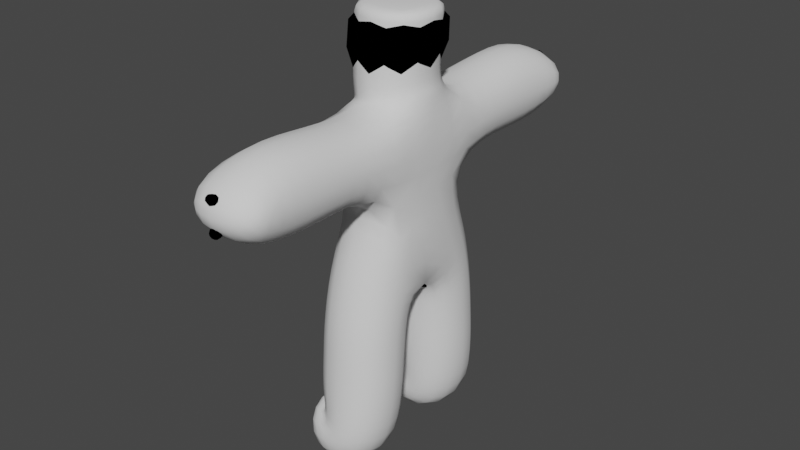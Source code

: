 # Source: character_skin.blend  (saved by Blender 2.90.8; exported with 4.5.12 LTS)
import bpy
from mathutils import Matrix  # noqa: F401  (used for matrix-valued properties, if any)

bpy.ops.wm.read_factory_settings(use_empty=True)
scene = bpy.context.scene
scene.name = 'Scene'

# ---- collections
col_collection = bpy.data.collections.new('Collection'); scene.collection.children.link(col_collection)

# ---- materials (node trees are filled in below, after node groups)
mat_material_001 = bpy.data.materials.new('Material.001')
mat_material_001.use_transparent_shadow = False

# ---- material node trees
mat_material_001.use_nodes = True; mat_material_001.node_tree.nodes.clear()
_N = mat_material_001.node_tree.nodes; _L = mat_material_001.node_tree.links

# ---- world
world_world = bpy.data.worlds.new('World'); scene.world = world_world
world_world.use_nodes = True; world_world.node_tree.nodes.clear()
_N = world_world.node_tree.nodes; _L = world_world.node_tree.links
n0 = _N.new('ShaderNodeOutputWorld'); n0.name = 'World Output'; n0.location = (300, 300)
n1 = _N.new('ShaderNodeBackground'); n1.name = 'Background'; n1.location = (10, 300)
n1.inputs[0].default_value = (0.05088, 0.05088, 0.05088, 1.0)
_L.new(n1.outputs[0], n0.inputs[0])
n0.is_active_output = True
world_world.color = (0.05088, 0.05088, 0.05088)
world_world.use_sun_shadow = False
world_world.sun_shadow_jitter_overblur = 0.0

# ---- meshes
me_plane = bpy.data.meshes.new('Plane')
me_plane.from_pydata([(0.0, 0.0, 1.079), (-1.1e-16, 0.2818, 1.043), (1.214e-16, 0.3568, 0.0008352), (-0.3059, 0.3568, 0.00285), (-2.099e-16, 0.0, 1.855), (-2.004e-16, 0.4147, 1.812), (-1.992e-16, 1.202, 1.807), (-2.844e-16, 0.0, 2.045), (-3.962e-16, -0.001203, 2.549), (-2.471e-16, 0.0, 1.95), (-3.856e-16, -0.001089, 2.501), (-0.03053, -0.000114, 2.11), (-1.049e-16, 0.0, 1.552), (-1.994e-16, 1.037, 1.808), (-2.236e-16, 1.374, 1.917), (-1.761e-16, 1.369, 1.703), (5.725e-18, 0.3193, 0.5219)], [(0, 1), (16, 2), (2, 3), (12, 0), (5, 4), (13, 5), (9, 7), (4, 12), (4, 9), (10, 11), (10, 8), (11, 7), (6, 13), (6, 14), (6, 15), (1, 16)], [])
_uv = me_plane.uv_layers.new(name='UVMap')
_uv.uv.foreach_set('vector', [])
me_plane.use_remesh_fix_poles = True
me_plane.use_remesh_preserve_attributes = False
me_plane.use_mirror_vertex_groups = False
me_plane.update()
me_plane_001 = bpy.data.meshes.new('Plane.001')
me_plane_001.from_pydata([(-0.1647, -0.003975, 0.8983), (0.1647, -0.003975, 0.8983), (0.1674, 0.3098, 1.139), (-0.1674, 0.3098, 1.139), (-0.06183, 0.2952, 0.05491), (0.01401, 0.3002, -0.01477), (0.01403, 0.4151, -0.006468), (-0.06181, 0.4101, 0.06321), (-0.2872, 0.3305, 0.01434), (-0.2874, 0.3325, -0.01255), (-0.2874, 0.3831, -0.008884), (-0.2872, 0.3811, 0.018), (-0.08253, 0.4151, 1.727), (0.08253, 0.4151, 1.727), (0.08049, 0.4265, 1.892), (-0.08049, 0.4265, 1.892), (-0.05658, 1.034, 1.751), (0.05658, 1.034, 1.751), (0.05658, 1.035, 1.865), (-0.05658, 1.035, 1.865), (-0.01531, 1.372, 1.898), (0.01531, 1.372, 1.898), (0.01531, 1.356, 1.923), (-0.01531, 1.356, 1.923), (-0.0174, 1.346, 1.697), (0.0174, 1.346, 1.697), (0.0174, 1.364, 1.726), (-0.0174, 1.364, 1.726), (-0.05867, 0.2599, 0.5302), (0.05867, 0.2599, 0.5302), (0.05867, 0.3769, 0.5387), (-0.05867, 0.3769, 0.5387), (-0.1448, -0.3342, 1.101), (0.1448, -0.3342, 1.101), (0.01401, -0.3002, -0.01477), (-0.06183, -0.2952, 0.05491), (-0.06181, -0.4101, 0.06321), (0.01403, -0.4151, -0.006468), (-0.2874, -0.3325, -0.01255), (-0.2872, -0.3305, 0.01434), (-0.2872, -0.3811, 0.018), (-0.2874, -0.3831, -0.008884), (0.08253, -0.4151, 1.727), (-0.08253, -0.4151, 1.727), (-0.08049, -0.4265, 1.892), (0.08049, -0.4265, 1.892), (0.05817, -0.06444, 2.052), (-0.06834, -0.06444, 2.029), (-0.06834, 0.06444, 2.029), (0.05817, 0.06444, 2.052), (0.08589, -0.08593, 2.535), (-0.08589, -0.08593, 2.539), (-0.08589, 0.08593, 2.539), (0.08589, 0.08593, 2.535), (0.05148, -0.06775, 1.974), (-0.05954, -0.05954, 1.95), (-0.05954, 0.05954, 1.95), (0.05954, 0.05954, 1.95), (0.1819, -0.1876, 2.444), (-0.1921, -0.1876, 2.445), (-0.1921, 0.1876, 2.445), (0.1819, 0.1876, 2.444), (0.1368, -0.1593, 2.185), (-0.1775, -0.1593, 2.144), (-0.1775, 0.1593, 2.144), (0.1368, 0.1593, 2.185), (0.1399, -0.2105, 1.624), (-0.1399, -0.2105, 1.624), (0.05658, -1.034, 1.751), (-0.05658, -1.034, 1.751), (-0.05658, -1.035, 1.865), (0.05658, -1.035, 1.865), (0.01531, -1.372, 1.898), (-0.01531, -1.372, 1.898), (-0.01531, -1.356, 1.923), (0.01531, -1.356, 1.923), (0.0174, -1.346, 1.697), (-0.0174, -1.346, 1.697), (-0.0174, -1.364, 1.726), (0.0174, -1.364, 1.726), (0.05867, -0.2599, 0.5302), (-0.05867, -0.2599, 0.5302), (-0.05867, -0.3769, 0.5387), (0.05867, -0.3769, 0.5387), (-0.05368, 0.2743, 0.3995), (0.05368, 0.2743, 0.3995), (0.05368, 0.3814, 0.4072), (-0.05368, 0.3814, 0.4072), (-0.05577, 0.2815, 0.2708), (0.05577, 0.2815, 0.2708), (0.05577, 0.3927, 0.2788), (-0.05577, 0.3927, 0.2788), (-0.05501, 0.2885, 0.1425), (0.05501, 0.2895, 0.1283), (0.05501, 0.4051, 0.1366), (-0.05501, 0.4041, 0.1508), (-0.141, 0.3066, 0.03533), (-0.1273, 0.312, -0.03877), (-0.1273, 0.407, -0.03189), (-0.141, 0.4016, 0.0422), (-0.2289, 0.3163, 0.02527), (-0.2293, 0.3201, -0.02617), (-0.2292, 0.3973, -0.02058), (-0.2289, 0.3935, 0.03086), (0.1577, -0.1258, 1.306), (-0.1577, -0.1258, 1.306), (-0.1362, 0.184, 1.332), (0.1362, 0.184, 1.332), (-0.1399, 0.2105, 1.624), (0.1399, 0.2105, 1.624), (0.1141, 0.2232, 1.932), (-0.1141, 0.2232, 1.932), (-0.06337, 0.901, 1.745), (0.06337, 0.901, 1.745), (0.06337, 0.9019, 1.872), (-0.06337, 0.9019, 1.872), (-0.06691, 0.7486, 1.743), (0.06691, 0.7486, 1.743), (0.06691, 0.7495, 1.877), (-0.06691, 0.7495, 1.877), (-0.07071, 0.5839, 1.74), (0.07071, 0.5839, 1.74), (0.07071, 0.5861, 1.882), (-0.07071, 0.5861, 1.882), (-0.03755, 1.149, 1.764), (0.03755, 1.149, 1.764), (0.04017, 1.16, 1.846), (-0.04017, 1.16, 1.846), (-0.03027, 1.267, 1.807), (0.03027, 1.267, 1.807), (0.02481, 1.234, 1.862), (-0.02481, 1.234, 1.862), (-0.0222, 1.306, 1.846), (0.0222, 1.306, 1.846), (0.02217, 1.281, 1.884), (-0.02217, 1.281, 1.884), (-0.0211, 1.345, 1.874), (0.0211, 1.345, 1.874), (0.0211, 1.323, 1.909), (-0.0211, 1.323, 1.909), (-0.02574, 1.24, 1.749), (0.02574, 1.24, 1.749), (-0.0235, 1.302, 1.717), (0.0235, 1.302, 1.717), (0.02347, 1.326, 1.757), (-0.02347, 1.326, 1.757), (-0.09614, 0.2002, 0.7133), (0.09614, 0.2002, 0.7133), (0.09614, 0.3896, 0.7598), (-0.09614, 0.3896, 0.7598), (0.05368, -0.2743, 0.3995), (-0.05368, -0.2743, 0.3995), (-0.05368, -0.3814, 0.4072), (0.05368, -0.3814, 0.4072), (0.05577, -0.2815, 0.2708), (-0.05577, -0.2815, 0.2708), (-0.05577, -0.3927, 0.2788), (0.05577, -0.3927, 0.2788), (0.05501, -0.2895, 0.1283), (-0.05501, -0.2885, 0.1425), (-0.05501, -0.4041, 0.1508), (0.05501, -0.4051, 0.1366), (-0.1273, -0.312, -0.03877), (-0.141, -0.3066, 0.03533), (-0.141, -0.4016, 0.0422), (-0.1273, -0.407, -0.03189), (-0.2293, -0.3201, -0.02617), (-0.2289, -0.3163, 0.02527), (-0.2289, -0.3935, 0.03086), (-0.2292, -0.3973, -0.02058), (-0.1141, -0.2232, 1.932), (0.1141, -0.2232, 1.932), (0.06337, -0.901, 1.745), (-0.06337, -0.901, 1.745), (-0.06337, -0.9019, 1.872), (0.06337, -0.9019, 1.872), (0.06691, -0.7486, 1.743), (-0.06691, -0.7486, 1.743), (-0.06691, -0.7495, 1.877), (0.06691, -0.7495, 1.877), (0.07071, -0.5839, 1.74), (-0.07071, -0.5839, 1.74), (-0.07071, -0.5861, 1.882), (0.07071, -0.5861, 1.882), (0.03755, -1.149, 1.764), (-0.03755, -1.149, 1.764), (-0.04017, -1.16, 1.846), (0.04017, -1.16, 1.846), (0.03027, -1.267, 1.807), (-0.03027, -1.267, 1.807), (-0.02481, -1.234, 1.862), (0.02481, -1.234, 1.862), (0.0222, -1.306, 1.846), (-0.0222, -1.306, 1.846), (-0.02217, -1.281, 1.884), (0.02217, -1.281, 1.884), (0.0211, -1.345, 1.874), (-0.0211, -1.345, 1.874), (-0.0211, -1.323, 1.909), (0.0211, -1.323, 1.909), (0.02574, -1.24, 1.749), (-0.02574, -1.24, 1.749), (0.0235, -1.302, 1.717), (-0.0235, -1.302, 1.717), (-0.02347, -1.326, 1.757), (0.02347, -1.326, 1.757), (0.09614, -0.2002, 0.7133), (-0.09614, -0.2002, 0.7133), (-0.09614, -0.3896, 0.7598), (0.09614, -0.3896, 0.7598), (-0.05148, -0.06775, 1.97), (-0.05148, 0.06775, 1.97), (0.05148, 0.06775, 1.974), (1.746e-09, 0.09315, 1.972), (8.44e-10, 1.148, 1.75), (-0.03011, 1.198, 1.76), (0.03604, 1.25, 1.773), (-0.07079, -3.609e-09, 1.97), (0.03011, 1.198, 1.76), (0.04183, 1.213, 1.823), (0.05222, 1.151, 1.802), (0.02911, 1.201, 1.856), (0.0, 1.228, 1.868), (3.26e-09, -0.09315, 1.972), (-0.02911, 1.201, 1.856), (1.397e-09, 1.149, 1.863), (-0.03472, 1.248, 1.842), (-0.04183, 1.213, 1.823), (0.03472, 1.248, 1.842), (-1.397e-09, -0.3915, 1.131), (5.821e-10, -0.2722, 1.962), (-2.91e-10, 1.236, 1.74), (0.204, -0.179, 1.017), (-0.03604, 1.25, 1.773), (0.181, 3.26e-09, 1.619), (-0.05222, 1.151, 1.802), (0.07572, 0.127, 1.965), (-0.204, -0.179, 1.017), (0.2081, 0.15, 1.021), (0.07572, -0.127, 1.965), (0.1456, 0.2614, 1.252), (0.1903, 0.0486, 1.331), (0.2079, 0.08077, 1.221), (0.1495, -0.2346, 1.211), (0.0, 0.2341, 1.331), (0.1598, -0.2113, 1.795), (-0.1903, 0.0486, 1.331), (-1.164e-09, -0.2237, 1.325), (-0.07572, 0.127, 1.965), (-2.328e-09, 0.3908, 1.14), (-0.1456, 0.2614, 1.252), (-0.07572, -0.127, 1.965), (-0.2081, 0.15, 1.021), (-5.821e-11, 1.376, 1.896), (-0.1495, -0.2346, 1.211), (-0.2079, 0.08077, 1.221), (0.01861, 1.366, 1.912), (5.821e-11, 1.356, 1.928), (-0.1598, -0.2113, 1.795), (-0.05222, -1.151, 1.802), (0.143, 1.863e-09, 1.92), (1.281e-09, 0.2722, 1.962), (-0.01861, 1.366, 1.912), (-0.143, 9.313e-10, 1.92), (-0.1598, 0.2113, 1.795), (-0.2914, 0.3263, 0.000546), (-0.181, -3.725e-09, 1.619), (0.1598, 0.2113, 1.795), (-0.03472, -1.248, 1.842), (-0.04183, -1.213, 1.823), (-0.02911, -1.201, 1.856), (0.03011, -1.198, 1.76), (3.929e-10, -1.236, 1.74), (-0.2915, 0.3579, -0.01306), (-0.03011, -1.198, 1.76), (-1.863e-09, -1.148, 1.75), (-9.313e-10, -1.149, 1.863), (0.05222, -1.151, 1.802), (0.02118, 1.358, 1.71), (0.02911, -1.201, 1.856), (0.03472, -1.248, 1.842), (0.04183, -1.213, 1.823), (-0.2914, 0.3873, 0.004962), (0.03604, -1.25, 1.773), (-0.2913, 0.3557, 0.01857), (-1.746e-10, -1.228, 1.868), (-0.03604, -1.25, 1.773), (0.0, 1.369, 1.728), (-0.02118, 1.358, 1.71), (0.07079, -2.794e-09, 1.974), (-5.821e-11, 1.347, 1.692), (-0.2915, -0.3579, -0.01306), (-0.2914, -0.3873, 0.004962), (-0.2913, -0.3557, 0.01857), (-0.2914, -0.3263, 0.000546), (0.09635, 6.985e-10, 2.538), (-3.492e-10, 0.0964, 2.54), (-0.09635, -5.821e-10, 2.542), (1.397e-09, -0.0964, 2.54), (0.01861, -1.366, 1.912), (-5.821e-11, -1.356, 1.928), (-0.01861, -1.366, 1.912), (5.821e-11, -1.376, 1.896), (0.02118, -1.358, 1.71), (0.0, -1.369, 1.728), (-0.02118, -1.358, 1.71), (5.821e-11, -1.347, 1.692), (-0.05356, 0.27, 0.4612), (8.149e-10, 0.2542, 0.398), (0.05356, 0.27, 0.4612), (-7.858e-10, 0.2379, 0.5287), (0.07381, 0.3278, 0.4033), (0.05356, 0.3768, 0.4689), (0.08067, 0.3184, 0.5345), (-8.149e-10, 0.4014, 0.4086), (-0.05356, 0.3768, 0.4689), (7.858e-10, 0.3989, 0.5402), (-0.07381, 0.3278, 0.4033), (-0.08067, 0.3184, 0.5345), (-0.0547, 0.2778, 0.3363), (2.037e-10, 0.2606, 0.2693), (0.0547, 0.2778, 0.3363), (0.07668, 0.3371, 0.2748), (0.0547, 0.3869, 0.3442), (-2.037e-10, 0.4136, 0.2803), (-0.0547, 0.3869, 0.3442), (-0.07668, 0.3371, 0.2748), (-0.05649, 0.2851, 0.2046), (-1.926e-06, 0.2673, 0.1338), (0.05649, 0.2853, 0.2028), (0.07564, 0.3475, 0.1298), (0.05649, 0.3987, 0.211), (1.926e-06, 0.4263, 0.1453), (-0.05649, 0.3986, 0.2127), (-0.07564, 0.3461, 0.1493), (-0.05226, 0.2914, 0.09036), (-0.02391, 0.2761, 0.01851), (0.04628, 0.2945, 0.04791), (0.02824, 0.3586, -0.02368), (0.04629, 0.4117, 0.05636), (-0.02389, 0.4341, 0.02993), (-0.05225, 0.4087, 0.09881), (-0.07604, 0.3517, 0.07212), (-0.09497, 0.3006, 0.03981), (-0.1342, 0.2915, -0.003011), (-0.05212, 0.3063, -0.03905), (-0.1247, 0.3605, -0.04922), (-0.05209, 0.4126, -0.03136), (-0.1341, 0.4221, 0.006448), (-0.09494, 0.4069, 0.0475), (-0.1436, 0.3531, 0.05266), (-0.1866, 0.3118, 0.0308), (-0.2291, 0.3037, -0.001501), (-0.1853, 0.3165, -0.03286), (-0.2293, 0.3594, -0.03302), (-0.1852, 0.4017, -0.02668), (-0.2291, 0.4099, 0.006189), (-0.1866, 0.3971, 0.03698), (-0.2289, 0.3542, 0.03771), (-0.2659, 0.3216, 0.01973), (-0.2661, 0.3244, -0.01946), (-0.2661, 0.392, -0.01456), (-0.2658, 0.3892, 0.02463), (0.1359, -0.1549, 1.453), (2.328e-10, -0.2584, 1.582), (-0.1359, -0.1549, 1.453), (-0.1337, 0.1615, 1.456), (-2.328e-10, 0.2584, 1.582), (0.1337, 0.1615, 1.456), (-0.1026, 0.3321, 1.698), (0.0, 0.413, 1.696), (0.1026, 0.3321, 1.698), (0.1121, 0.4208, 1.809), (0.095, 0.3515, 1.906), (2.328e-10, 0.4287, 1.923), (-0.095, 0.3515, 1.906), (-0.1121, 0.4208, 1.809), (-0.06131, 0.9699, 1.747), (8.731e-11, 1.034, 1.73), (0.06131, 0.9699, 1.747), (7.276e-10, 0.9009, 1.722), (0.0778, 1.034, 1.808), (0.06131, 0.9708, 1.87), (0.08714, 0.9015, 1.809), (-8.731e-11, 1.035, 1.886), (-0.06131, 0.9708, 1.87), (-7.276e-10, 0.9021, 1.896), (-0.0778, 1.034, 1.808), (-0.08714, 0.9015, 1.809), (-0.06509, 0.8269, 1.744), (0.06509, 0.8269, 1.744), (-7.276e-10, 0.7484, 1.718), (0.06509, 0.8278, 1.874), (0.092, 0.749, 1.81), (-0.06509, 0.8278, 1.874), (7.276e-10, 0.7497, 1.902), (-0.092, 0.749, 1.81), (-0.06879, 0.6675, 1.742), (0.06879, 0.6675, 1.742), (1.281e-09, 0.5835, 1.714), (0.06879, 0.6686, 1.879), (0.09723, 0.585, 1.811), (-0.06879, 0.6686, 1.879), (-1.281e-09, 0.5865, 1.908), (-0.09723, 0.585, 1.811), (-0.07366, 0.4985, 1.738), (0.07366, 0.4985, 1.738), (0.07341, 0.5036, 1.885), (-0.07341, 0.5036, 1.885), (0.04458, -0.0478, 2.005), (-0.005088, -0.0886, 2.04), (-0.04585, -0.0478, 1.995), (-0.09206, -1.231e-08, 2.024), (-0.04585, 0.0478, 1.995), (-0.005088, 0.0886, 2.04), (0.04458, 0.0478, 2.005), (0.08189, -1.423e-08, 2.056), (0.1755, -0.1916, 2.316), (-0.005088, -0.2579, 2.444), (-0.2048, -0.1916, 2.294), (-0.02035, -0.219, 2.164), (-0.2622, 2.445e-09, 2.445), (-0.2048, 0.1916, 2.294), (-0.2364, -1.251e-09, 2.136), (-0.005088, 0.2579, 2.444), (0.1755, 0.1916, 2.316), (-0.02035, 0.219, 2.164), (0.252, -2.445e-09, 2.443), (0.1957, -5.894e-09, 2.193), (0.1393, -0.1401, 2.513), (-0.1406, -0.1401, 2.52), (-0.1406, 0.1401, 2.52), (0.1393, 0.1401, 2.513), (0.0924, -0.1089, 2.103), (-0.1217, -0.1089, 2.065), (-0.1217, 0.1089, 2.065), (0.0924, 0.1089, 2.103), (-0.04759, 1.094, 1.759), (0.04759, 1.094, 1.759), (0.04791, 1.095, 1.855), (-0.04791, 1.095, 1.855), (-0.02353, 1.287, 1.83), (0.0, 1.31, 1.839), (0.02353, 1.287, 1.83), (3.783e-10, 1.286, 1.805), (0.03051, 1.294, 1.865), (0.02293, 1.26, 1.871), (0.0, 1.277, 1.891), (-0.02293, 1.26, 1.871), (-0.03051, 1.294, 1.865), (-0.02163, 1.326, 1.86), (8.731e-11, 1.35, 1.867), (0.02163, 1.326, 1.86), (0.02901, 1.334, 1.891), (0.02162, 1.302, 1.897), (-8.731e-11, 1.318, 1.916), (-0.02162, 1.302, 1.897), (-0.02901, 1.334, 1.891), (-0.01976, 1.363, 1.887), (0.01976, 1.363, 1.887), (0.01976, 1.342, 1.92), (-0.01976, 1.342, 1.92), (-0.02394, 1.273, 1.734), (-3.492e-10, 1.297, 1.709), (0.02394, 1.273, 1.734), (0.03229, 1.314, 1.737), (0.0243, 1.298, 1.777), (0.0, 1.331, 1.765), (-0.0243, 1.298, 1.777), (-0.03229, 1.314, 1.737), (-0.0223, 1.328, 1.702), (0.0223, 1.328, 1.702), (0.0223, 1.352, 1.74), (-0.0223, 1.352, 1.74), (-0.1266, 0.1352, 0.8166), (0.0, 0.1646, 0.7046), (0.1266, 0.1352, 0.8166), (0.0, -0.0004417, 0.836), (0.1322, 0.2949, 0.7366), (0.1268, 0.3799, 0.9388), (0.0, 0.4251, 0.7685), (-0.1268, 0.3799, 0.9388), (-0.1322, 0.2949, 0.7366), (-0.07303, 0.2383, 0.6149), (0.07303, 0.2383, 0.6149), (0.07303, 0.3837, 0.6295), (-0.07303, 0.3837, 0.6295), (0.05356, -0.27, 0.4612), (-8.149e-10, -0.2542, 0.398), (-0.05356, -0.27, 0.4612), (7.858e-10, -0.2379, 0.5287), (-0.07381, -0.3278, 0.4033), (-0.05356, -0.3768, 0.4689), (-0.08067, -0.3184, 0.5345), (8.149e-10, -0.4014, 0.4086), (0.05356, -0.3768, 0.4689), (-7.858e-10, -0.3989, 0.5402), (0.07381, -0.3278, 0.4033), (0.08067, -0.3184, 0.5345), (0.0547, -0.2778, 0.3363), (-2.037e-10, -0.2606, 0.2693), (-0.0547, -0.2778, 0.3363), (-0.07668, -0.3371, 0.2748), (-0.0547, -0.3869, 0.3442), (2.037e-10, -0.4136, 0.2803), (0.0547, -0.3869, 0.3442), (0.07668, -0.3371, 0.2748), (0.05649, -0.2853, 0.2028), (-1.926e-06, -0.2673, 0.1338), (-0.05649, -0.2851, 0.2046), (-0.07564, -0.3461, 0.1493), (-0.05649, -0.3986, 0.2127), (1.926e-06, -0.4263, 0.1453), (0.05649, -0.3987, 0.211), (0.07564, -0.3475, 0.1298), (0.04628, -0.2945, 0.04791), (-0.02391, -0.2761, 0.01851), (-0.05226, -0.2914, 0.09036), (-0.07604, -0.3517, 0.07212), (-0.05225, -0.4087, 0.09881), (-0.02389, -0.4341, 0.02993), (0.04629, -0.4117, 0.05636), (0.02824, -0.3586, -0.02368), (-0.05212, -0.3063, -0.03905), (-0.1342, -0.2915, -0.003011), (-0.09497, -0.3006, 0.03981), (-0.1436, -0.3531, 0.05266), (-0.09494, -0.4069, 0.0475), (-0.1341, -0.4221, 0.006448), (-0.05209, -0.4126, -0.03136), (-0.1247, -0.3605, -0.04922), (-0.1853, -0.3165, -0.03286), (-0.2291, -0.3037, -0.001501), (-0.1866, -0.3118, 0.0308), (-0.2289, -0.3542, 0.03771), (-0.1866, -0.3971, 0.03698), (-0.2291, -0.4099, 0.006189), (-0.1852, -0.4017, -0.02668), (-0.2293, -0.3594, -0.03302), (-0.2661, -0.3244, -0.01946), (-0.2659, -0.3216, 0.01973), (-0.2658, -0.3892, 0.02463), (-0.2661, -0.392, -0.01456), (0.1026, -0.3321, 1.698), (0.0, -0.413, 1.696), (-0.1026, -0.3321, 1.698), (-0.1121, -0.4208, 1.809), (-0.095, -0.3515, 1.906), (-2.328e-10, -0.4287, 1.923), (0.095, -0.3515, 1.906), (0.1121, -0.4208, 1.809), (0.06131, -0.9699, 1.747), (-8.731e-11, -1.034, 1.73), (-0.06131, -0.9699, 1.747), (-7.276e-10, -0.9009, 1.722), (-0.0778, -1.034, 1.808), (-0.06131, -0.9708, 1.87), (-0.08714, -0.9015, 1.809), (8.731e-11, -1.035, 1.886), (0.06131, -0.9708, 1.87), (7.276e-10, -0.9021, 1.896), (0.0778, -1.034, 1.808), (0.08714, -0.9015, 1.809), (0.06509, -0.8269, 1.744), (-0.06509, -0.8269, 1.744), (7.276e-10, -0.7484, 1.718), (-0.06509, -0.8278, 1.874), (-0.092, -0.749, 1.81), (0.06509, -0.8278, 1.874), (-7.276e-10, -0.7497, 1.902), (0.092, -0.749, 1.81), (0.06879, -0.6675, 1.742), (-0.06879, -0.6675, 1.742), (-1.281e-09, -0.5835, 1.714), (-0.06879, -0.6686, 1.879), (-0.09723, -0.585, 1.811), (0.06879, -0.6686, 1.879), (1.281e-09, -0.5865, 1.908), (0.09723, -0.585, 1.811), (0.07366, -0.4985, 1.738), (-0.07366, -0.4985, 1.738), (-0.07341, -0.5036, 1.885), (0.07341, -0.5036, 1.885), (0.04759, -1.094, 1.759), (-0.04759, -1.094, 1.759), (-0.04791, -1.095, 1.855), (0.04791, -1.095, 1.855), (0.02353, -1.287, 1.83), (0.0, -1.31, 1.839), (-0.02353, -1.287, 1.83), (-3.783e-10, -1.286, 1.805), (-0.03051, -1.294, 1.865), (-0.02293, -1.26, 1.871), (0.0, -1.277, 1.891), (0.02293, -1.26, 1.871), (0.03051, -1.294, 1.865), (0.02163, -1.326, 1.86), (-8.731e-11, -1.35, 1.867), (-0.02163, -1.326, 1.86), (-0.02901, -1.334, 1.891), (-0.02162, -1.302, 1.897), (8.731e-11, -1.318, 1.916), (0.02162, -1.302, 1.897), (0.02901, -1.334, 1.891), (0.01976, -1.363, 1.887), (-0.01976, -1.363, 1.887), (-0.01976, -1.342, 1.92), (0.01976, -1.342, 1.92), (0.02394, -1.273, 1.734), (3.492e-10, -1.297, 1.709), (-0.02394, -1.273, 1.734), (-0.03229, -1.314, 1.737), (-0.0243, -1.298, 1.777), (0.0, -1.331, 1.765), (0.0243, -1.298, 1.777), (0.03229, -1.314, 1.737), (0.0223, -1.328, 1.702), (-0.0223, -1.328, 1.702), (-0.0223, -1.352, 1.74), (0.0223, -1.352, 1.74), (0.1266, -0.1363, 0.8166), (0.0, -0.1646, 0.7046), (-0.1266, -0.1363, 0.8166), (-0.1322, -0.2949, 0.7366), (-0.1242, -0.3816, 0.9349), (2.91e-10, -0.4251, 0.7685), (0.1242, -0.3816, 0.9349), (0.1322, -0.2949, 0.7366), (0.07303, -0.2383, 0.6149), (-0.07303, -0.2383, 0.6149), (-0.07303, -0.3837, 0.6295), (0.07303, -0.3837, 0.6295), (-0.103, 0.3527, 0.05844), (-0.07351, 0.4296, 0.009509), (-0.04408, 0.3605, -0.04999), (-0.07355, 0.2835, -0.001063), (-0.07073, 0.3495, 0.1025), (-0.03843, 1.22, 1.842), (-0.002981, 0.4322, 0.07918), (0.06476, 0.3537, 0.04418), (0.1984, 0.142, 1.266), (-0.002994, 0.271, 0.06755), (0.03843, 1.22, 1.842), (-0.07767, 0.3418, 0.209), (2.394e-07, 0.4199, 0.2134), (0.07767, 0.342, 0.2066), (-2.394e-07, 0.2639, 0.2022), (-0.07522, 0.3324, 0.3403), (0.2145, -0.04793, 1.135), (-2.183e-10, 0.4074, 0.3457), (0.07522, 0.3324, 0.3403), (0.1723, -4.191e-09, 1.791), (2.183e-10, 0.2573, 0.3349), (-0.07365, 0.3234, 0.465), (5.639e-10, 0.3969, 0.4703), (-0.1984, 0.142, 1.266), (0.07365, 0.3234, 0.465), (-5.639e-10, 0.2499, 0.4597), (0.0, -1.364, 1.706), (-2.619e-10, -1.37, 1.915), (-9.313e-10, 6.985e-10, 2.545), (-0.3, -0.3568, 0.002811), (-0.03843, -1.22, 1.842), (0.0, 1.364, 1.706), (0.03843, -1.22, 1.842), (9.313e-10, -0.1716, 1.967), (-0.1027, 1.281e-09, 1.963), (2.328e-10, 0.1716, 1.967), (0.1027, -1.281e-09, 1.963), (-0.3, 0.3568, 0.002811), (-0.1723, 1.863e-09, 1.791), (1.164e-09, -0.3045, 1.237), (0.0, 0.3119, 1.247), (2.619e-10, 1.37, 1.915), (-0.2145, -0.04793, 1.135), (-1.091e-11, 1.196, 1.749), (-1.91e-10, -1.196, 1.749), (0.0, 1.193, 1.863), (-9.895e-10, -1.193, 1.863), (-0.04268, 1.204, 1.79), (0.04268, -1.204, 1.79), (0.04268, 1.204, 1.79), (-0.04268, -1.204, 1.79), (-0.1859, 0.2982, -0.002188), (-0.185, 0.36, -0.0417), (-0.1859, 0.4154, 0.006307), (-0.1869, 0.3536, 0.04582), (-0.2664, 0.3104, -0.0007747), (-0.2666, 0.3587, -0.02425), (-0.2664, 0.4032, 0.005954), (-0.2662, 0.3549, 0.02943), (4.657e-10, -0.215, 1.451), (-0.183, 0.00534, 1.456), (0.0, 0.2172, 1.452), (0.183, 0.00534, 1.456), (2.328e-10, 0.3325, 1.66), (0.1344, 0.3398, 1.804), (-4.191e-09, 0.3585, 1.943), (-0.1344, 0.3398, 1.804), (7.894e-10, 0.9698, 1.724), (0.08431, 0.9704, 1.808), (-7.894e-10, 0.9709, 1.893), (-0.08431, 0.9704, 1.808), (2.583e-10, 0.8267, 1.72), (0.0895, 0.8273, 1.809), (-2.583e-10, 0.8279, 1.899), (-0.0895, 0.8273, 1.809), (-1.892e-10, 0.6673, 1.716), (0.09458, 0.6681, 1.81), (1.892e-10, 0.6688, 1.905), (-0.09458, 0.6681, 1.81), (-2.91e-10, 0.4975, 1.71), (0.1011, 0.5011, 1.811), (2.037e-10, 0.5046, 1.913), (-0.1011, 0.5011, 1.811), (-0.000636, -0.06572, 2.0), (-0.06281, -1.106e-08, 1.993), (-0.000636, 0.06572, 2.0), (0.06154, -1.036e-08, 2.007), (-0.01463, -0.2635, 2.305), (-0.2761, -6.803e-10, 2.29), (-0.01463, 0.2635, 2.305), (0.2469, -2.128e-10, 2.32), (-0.000636, -0.1909, 2.517), (-0.1914, 0.0, 2.522), (-0.000636, 0.1909, 2.517), (0.1901, -9.313e-10, 2.512), (-0.01463, -0.1497, 2.084), (-0.1618, -1.126e-08, 2.057), (-0.01463, 0.1497, 2.084), (0.1325, -1.057e-08, 2.11), (1.091e-11, 1.093, 1.741), (0.06551, 1.094, 1.807), (-1.048e-09, 1.095, 1.873), (-0.06551, 1.094, 1.807), (0.0, 1.293, 1.823), (0.03168, 1.273, 1.851), (5.821e-11, 1.255, 1.878), (-0.03168, 1.273, 1.851), (-3.274e-11, 1.33, 1.853), (0.02974, 1.314, 1.878), (1.455e-11, 1.298, 1.903), (-0.02974, 1.314, 1.878), (0.0, 1.368, 1.881), (0.02717, 1.353, 1.903), (0.0, 1.338, 1.926), (-0.02717, 1.353, 1.903), (-2.11e-10, 1.269, 1.726), (0.03297, 1.285, 1.755), (-8.731e-11, 1.303, 1.784), (-0.03297, 1.285, 1.755), (0.0, 1.324, 1.695), (0.03068, 1.34, 1.721), (0.0, 1.356, 1.747), (-0.03068, 1.34, 1.721), (0.0, 0.09435, 0.7922), (0.1721, 0.2559, 0.8786), (-1.397e-09, 0.4269, 0.9579), (-0.1721, 0.2559, 0.8786), (2.692e-10, 0.211, 0.6122), (0.1004, 0.311, 0.6222), (-2.692e-10, 0.4109, 0.6322), (-0.1004, 0.311, 0.6222), (5.639e-10, -0.2499, 0.4597), (-0.07365, -0.3234, 0.465), (-5.639e-10, -0.3969, 0.4703), (0.07365, -0.3234, 0.465), (-2.183e-10, -0.2573, 0.3349), (-0.07522, -0.3324, 0.3403), (2.183e-10, -0.4074, 0.3457), (0.07522, -0.3324, 0.3403), (-2.412e-07, -0.2639, 0.2022), (-0.07767, -0.3418, 0.209), (2.412e-07, -0.4199, 0.2134), (0.07767, -0.342, 0.2066), (-0.002994, -0.271, 0.06755), (-0.07073, -0.3495, 0.1025), (-0.002981, -0.4322, 0.07918), (0.06476, -0.3537, 0.04418), (-0.07355, -0.2835, -0.001063), (-0.103, -0.3527, 0.05844), (-0.07351, -0.4296, 0.009509), (-0.04408, -0.3605, -0.04999), (-0.1859, -0.2982, -0.002188), (-0.1869, -0.3536, 0.04582), (-0.1859, -0.4154, 0.006307), (-0.185, -0.36, -0.0417), (-0.2664, -0.3104, -0.0007747), (-0.2662, -0.3549, 0.02943), (-0.2664, -0.4032, 0.005954), (-0.2666, -0.3587, -0.02425), (-2.328e-10, -0.3325, 1.66), (-0.1344, -0.3398, 1.804), (4.191e-09, -0.3585, 1.943), (0.1344, -0.3398, 1.804), (-7.894e-10, -0.9698, 1.724), (-0.08431, -0.9704, 1.808), (7.894e-10, -0.9709, 1.893), (0.08431, -0.9704, 1.808), (-2.583e-10, -0.8267, 1.72), (-0.0895, -0.8273, 1.809), (2.583e-10, -0.8279, 1.899), (0.0895, -0.8273, 1.809), (1.892e-10, -0.6673, 1.716), (-0.09458, -0.6681, 1.81), (-1.892e-10, -0.6688, 1.905), (0.09458, -0.6681, 1.81), (2.91e-10, -0.4975, 1.71), (-0.1011, -0.5011, 1.811), (-2.037e-10, -0.5046, 1.913), (0.1011, -0.5011, 1.811), (-1.091e-11, -1.093, 1.741), (-0.06551, -1.094, 1.807), (1.048e-09, -1.095, 1.873), (0.06551, -1.094, 1.807), (0.0, -1.293, 1.823), (-0.03168, -1.273, 1.851), (0.0, -1.255, 1.878), (0.03168, -1.273, 1.851), (3.274e-11, -1.33, 1.853), (-0.02974, -1.314, 1.878), (-1.455e-11, -1.298, 1.903), (0.02974, -1.314, 1.878), (0.0, -1.368, 1.881), (-0.02717, -1.353, 1.903), (0.0, -1.338, 1.926), (0.02717, -1.353, 1.903), (2.11e-10, -1.269, 1.726), (-0.03297, -1.285, 1.755), (8.731e-11, -1.303, 1.784), (0.03297, -1.285, 1.755), (0.0, -1.324, 1.695), (-0.03068, -1.34, 1.721), (0.0, -1.356, 1.747), (0.03068, -1.34, 1.721), (0.0, -0.09457, 0.7922), (-0.1715, -0.259, 0.8776), (1.666e-09, -0.4274, 0.956), (0.1715, -0.259, 0.8776), (-2.692e-10, -0.211, 0.6122), (-0.1004, -0.311, 0.6222), (2.692e-10, -0.4109, 0.6322), (0.1004, -0.311, 0.6222)], [], [(99, 350, 632, 349), (350, 96, 343, 632), (632, 343, 4, 342), (349, 632, 342, 7), (98, 348, 633, 347), (348, 99, 349, 633), (633, 349, 7, 340), (347, 633, 340, 6), (97, 346, 634, 345), (346, 98, 347, 634), (634, 347, 6, 338), (345, 634, 338, 5), (96, 344, 635, 343), (344, 97, 345, 635), (635, 345, 5, 336), (343, 635, 336, 4), (7, 342, 636, 341), (342, 4, 335, 636), (636, 335, 92, 334), (341, 636, 334, 95), (131, 226, 637, 224), (128, 227, 637, 226), (127, 224, 637, 227), (6, 340, 638, 339), (340, 7, 341, 638), (638, 341, 95, 332), (339, 638, 332, 94), (5, 338, 639, 337), (338, 6, 339, 639), (639, 339, 94, 330), (337, 639, 330, 93), (2, 240, 640, 242), (107, 241, 640, 240), (104, 242, 640, 241), (4, 336, 641, 335), (336, 5, 337, 641), (641, 337, 93, 328), (335, 641, 328, 92), (130, 221, 642, 228), (126, 219, 642, 221), (129, 228, 642, 219), (95, 334, 643, 333), (334, 92, 327, 643), (643, 327, 88, 326), (333, 643, 326, 91), (94, 332, 644, 331), (332, 95, 333, 644), (644, 333, 91, 324), (331, 644, 324, 90), (93, 330, 645, 329), (330, 94, 331, 645), (645, 331, 90, 322), (329, 645, 322, 89), (92, 328, 646, 327), (328, 93, 329, 646), (646, 329, 89, 320), (327, 646, 320, 88), (91, 326, 647, 325), (326, 88, 319, 647), (647, 319, 84, 317), (325, 647, 317, 87), (2, 242, 648, 238), (242, 104, 243, 648), (648, 243, 33, 232), (238, 648, 232, 1), (90, 324, 649, 323), (324, 91, 325, 649), (649, 325, 87, 314), (323, 649, 314, 86), (89, 322, 650, 321), (322, 90, 323, 650), (650, 323, 86, 311), (321, 650, 311, 85), (109, 267, 651, 234), (267, 110, 260, 651), (651, 260, 171, 245), (234, 651, 245, 66), (88, 320, 652, 319), (320, 89, 321, 652), (652, 321, 85, 308), (319, 652, 308, 84), (87, 317, 653, 315), (317, 84, 307, 653), (653, 307, 28, 318), (315, 653, 318, 31), (86, 314, 654, 312), (314, 87, 315, 654), (654, 315, 31, 316), (312, 654, 316, 30), (105, 246, 655, 255), (106, 250, 655, 246), (3, 255, 655, 250), (85, 311, 656, 309), (311, 86, 312, 656), (656, 312, 30, 313), (309, 656, 313, 29), (84, 308, 657, 307), (308, 85, 309, 657), (657, 309, 29, 310), (307, 657, 310, 28), (79, 304, 658, 303), (304, 78, 305, 658), (658, 305, 77, 306), (303, 658, 306, 76), (75, 300, 659, 299), (300, 74, 301, 659), (659, 301, 73, 302), (299, 659, 302, 72), (53, 296, 660, 295), (296, 52, 297, 660), (660, 297, 51, 298), (295, 660, 298, 50), (41, 292, 661, 291), (292, 40, 293, 661), (661, 293, 39, 294), (291, 661, 294, 38), (190, 270, 662, 268), (186, 269, 662, 270), (189, 268, 662, 269), (27, 287, 663, 288), (287, 26, 278, 663), (663, 278, 25, 290), (288, 663, 290, 24), (187, 279, 664, 281), (191, 280, 664, 279), (188, 281, 664, 280), (171, 239, 665, 230), (239, 54, 223, 665), (665, 223, 210, 251), (230, 665, 251, 170), (170, 251, 666, 263), (251, 210, 217, 666), (666, 217, 211, 248), (263, 666, 248, 111), (111, 248, 667, 261), (248, 211, 213, 667), (667, 213, 212, 236), (261, 667, 236, 110), (110, 236, 668, 260), (236, 212, 289, 668), (668, 289, 54, 239), (260, 668, 239, 171), (11, 282, 669, 284), (282, 10, 273, 669), (669, 273, 9, 265), (284, 669, 265, 8), (170, 263, 670, 258), (263, 111, 264, 670), (670, 264, 108, 266), (258, 670, 266, 67), (33, 243, 671, 229), (243, 104, 247, 671), (671, 247, 105, 254), (229, 671, 254, 32), (106, 244, 672, 250), (244, 107, 240, 672), (672, 240, 2, 249), (250, 672, 249, 3), (23, 257, 673, 262), (257, 22, 256, 673), (673, 256, 21, 253), (262, 673, 253, 20), (3, 252, 674, 255), (252, 0, 237, 674), (674, 237, 32, 254), (255, 674, 254, 105), (140, 231, 675, 215), (231, 141, 218, 675), (675, 218, 125, 214), (215, 675, 214, 124), (184, 271, 676, 275), (271, 200, 272, 676), (676, 272, 201, 274), (275, 676, 274, 185), (126, 221, 677, 225), (221, 130, 222, 677), (677, 222, 131, 224), (225, 677, 224, 127), (191, 279, 678, 285), (279, 187, 276, 678), (678, 276, 186, 270), (285, 678, 270, 190), (128, 233, 679, 227), (233, 140, 215, 679), (679, 215, 124, 235), (227, 679, 235, 127), (184, 277, 680, 271), (277, 187, 281, 680), (680, 281, 188, 283), (271, 680, 283, 200), (129, 219, 681, 216), (219, 126, 220, 681), (681, 220, 125, 218), (216, 681, 218, 141), (185, 274, 682, 259), (274, 201, 286, 682), (682, 286, 189, 269), (259, 682, 269, 186), (100, 352, 683, 351), (352, 101, 353, 683), (683, 353, 97, 344), (351, 683, 344, 96), (101, 354, 684, 353), (354, 102, 355, 684), (684, 355, 98, 346), (353, 684, 346, 97), (102, 356, 685, 355), (356, 103, 357, 685), (685, 357, 99, 348), (355, 685, 348, 98), (103, 358, 686, 357), (358, 100, 351, 686), (686, 351, 96, 350), (357, 686, 350, 99), (8, 265, 687, 359), (265, 9, 360, 687), (687, 360, 101, 352), (359, 687, 352, 100), (9, 273, 688, 360), (273, 10, 361, 688), (688, 361, 102, 354), (360, 688, 354, 101), (10, 282, 689, 361), (282, 11, 362, 689), (689, 362, 103, 356), (361, 689, 356, 102), (11, 284, 690, 362), (284, 8, 359, 690), (690, 359, 100, 358), (362, 690, 358, 103), (66, 364, 691, 363), (364, 67, 365, 691), (691, 365, 105, 247), (363, 691, 247, 104), (67, 266, 692, 365), (266, 108, 366, 692), (692, 366, 106, 246), (365, 692, 246, 105), (108, 367, 693, 366), (367, 109, 368, 693), (693, 368, 107, 244), (366, 693, 244, 106), (109, 234, 694, 368), (234, 66, 363, 694), (694, 363, 104, 241), (368, 694, 241, 107), (12, 370, 695, 369), (370, 13, 371, 695), (695, 371, 109, 367), (369, 695, 367, 108), (13, 372, 696, 371), (372, 14, 373, 696), (696, 373, 110, 267), (371, 696, 267, 109), (14, 374, 697, 373), (374, 15, 375, 697), (697, 375, 111, 261), (373, 697, 261, 110), (15, 376, 698, 375), (376, 12, 369, 698), (698, 369, 108, 264), (375, 698, 264, 111), (16, 378, 699, 377), (378, 17, 379, 699), (699, 379, 113, 380), (377, 699, 380, 112), (17, 381, 700, 379), (381, 18, 382, 700), (700, 382, 114, 383), (379, 700, 383, 113), (18, 384, 701, 382), (384, 19, 385, 701), (701, 385, 115, 386), (382, 701, 386, 114), (19, 387, 702, 385), (387, 16, 377, 702), (702, 377, 112, 388), (385, 702, 388, 115), (112, 380, 703, 389), (380, 113, 390, 703), (703, 390, 117, 391), (389, 703, 391, 116), (113, 383, 704, 390), (383, 114, 392, 704), (704, 392, 118, 393), (390, 704, 393, 117), (114, 386, 705, 392), (386, 115, 394, 705), (705, 394, 119, 395), (392, 705, 395, 118), (115, 388, 706, 394), (388, 112, 389, 706), (706, 389, 116, 396), (394, 706, 396, 119), (116, 391, 707, 397), (391, 117, 398, 707), (707, 398, 121, 399), (397, 707, 399, 120), (117, 393, 708, 398), (393, 118, 400, 708), (708, 400, 122, 401), (398, 708, 401, 121), (118, 395, 709, 400), (395, 119, 402, 709), (709, 402, 123, 403), (400, 709, 403, 122), (119, 396, 710, 402), (396, 116, 397, 710), (710, 397, 120, 404), (402, 710, 404, 123), (120, 399, 711, 405), (399, 121, 406, 711), (711, 406, 13, 370), (405, 711, 370, 12), (121, 401, 712, 406), (401, 122, 407, 712), (712, 407, 14, 372), (406, 712, 372, 13), (122, 403, 713, 407), (403, 123, 408, 713), (713, 408, 15, 374), (407, 713, 374, 14), (123, 404, 714, 408), (404, 120, 405, 714), (714, 405, 12, 376), (408, 714, 376, 15), (46, 410, 715, 409), (410, 47, 411, 715), (715, 411, 210, 223), (409, 715, 223, 54), (47, 412, 716, 411), (412, 48, 413, 716), (716, 413, 211, 217), (411, 716, 217, 210), (48, 414, 717, 413), (414, 49, 415, 717), (717, 415, 212, 213), (413, 717, 213, 211), (49, 416, 718, 415), (416, 46, 409, 718), (718, 409, 54, 289), (415, 718, 289, 212), (58, 418, 719, 417), (418, 59, 419, 719), (719, 419, 63, 420), (417, 719, 420, 62), (59, 421, 720, 419), (421, 60, 422, 720), (720, 422, 64, 423), (419, 720, 423, 63), (60, 424, 721, 422), (424, 61, 425, 721), (721, 425, 65, 426), (422, 721, 426, 64), (61, 427, 722, 425), (427, 58, 417, 722), (722, 417, 62, 428), (425, 722, 428, 65), (50, 298, 723, 429), (298, 51, 430, 723), (723, 430, 59, 418), (429, 723, 418, 58), (51, 297, 724, 430), (297, 52, 431, 724), (724, 431, 60, 421), (430, 724, 421, 59), (52, 296, 725, 431), (296, 53, 432, 725), (725, 432, 61, 424), (431, 725, 424, 60), (53, 295, 726, 432), (295, 50, 429, 726), (726, 429, 58, 427), (432, 726, 427, 61), (62, 420, 727, 433), (420, 63, 434, 727), (727, 434, 47, 410), (433, 727, 410, 46), (63, 423, 728, 434), (423, 64, 435, 728), (728, 435, 48, 412), (434, 728, 412, 47), (64, 426, 729, 435), (426, 65, 436, 729), (729, 436, 49, 414), (435, 729, 414, 48), (65, 428, 730, 436), (428, 62, 433, 730), (730, 433, 46, 416), (436, 730, 416, 49), (124, 214, 731, 437), (214, 125, 438, 731), (731, 438, 17, 378), (437, 731, 378, 16), (125, 220, 732, 438), (220, 126, 439, 732), (732, 439, 18, 381), (438, 732, 381, 17), (126, 225, 733, 439), (225, 127, 440, 733), (733, 440, 19, 384), (439, 733, 384, 18), (127, 235, 734, 440), (235, 124, 437, 734), (734, 437, 16, 387), (440, 734, 387, 19), (132, 442, 735, 441), (442, 133, 443, 735), (735, 443, 129, 444), (441, 735, 444, 128), (133, 445, 736, 443), (445, 134, 446, 736), (736, 446, 130, 228), (443, 736, 228, 129), (134, 447, 737, 446), (447, 135, 448, 737), (737, 448, 131, 222), (446, 737, 222, 130), (135, 449, 738, 448), (449, 132, 441, 738), (738, 441, 128, 226), (448, 738, 226, 131), (136, 451, 739, 450), (451, 137, 452, 739), (739, 452, 133, 442), (450, 739, 442, 132), (137, 453, 740, 452), (453, 138, 454, 740), (740, 454, 134, 445), (452, 740, 445, 133), (138, 455, 741, 454), (455, 139, 456, 741), (741, 456, 135, 447), (454, 741, 447, 134), (139, 457, 742, 456), (457, 136, 450, 742), (742, 450, 132, 449), (456, 742, 449, 135), (20, 253, 743, 458), (253, 21, 459, 743), (743, 459, 137, 451), (458, 743, 451, 136), (21, 256, 744, 459), (256, 22, 460, 744), (744, 460, 138, 453), (459, 744, 453, 137), (22, 257, 745, 460), (257, 23, 461, 745), (745, 461, 139, 455), (460, 745, 455, 138), (23, 262, 746, 461), (262, 20, 458, 746), (746, 458, 136, 457), (461, 746, 457, 139), (142, 463, 747, 462), (463, 143, 464, 747), (747, 464, 141, 231), (462, 747, 231, 140), (143, 465, 748, 464), (465, 144, 466, 748), (748, 466, 129, 216), (464, 748, 216, 141), (144, 467, 749, 466), (467, 145, 468, 749), (749, 468, 128, 444), (466, 749, 444, 129), (145, 469, 750, 468), (469, 142, 462, 750), (750, 462, 140, 233), (468, 750, 233, 128), (24, 290, 751, 470), (290, 25, 471, 751), (751, 471, 143, 463), (470, 751, 463, 142), (25, 278, 752, 471), (278, 26, 472, 752), (752, 472, 144, 465), (471, 752, 465, 143), (26, 287, 753, 472), (287, 27, 473, 753), (753, 473, 145, 467), (472, 753, 467, 144), (27, 288, 754, 473), (288, 24, 470, 754), (754, 470, 142, 469), (473, 754, 469, 145), (146, 475, 755, 474), (475, 147, 476, 755), (755, 476, 1, 477), (474, 755, 477, 0), (147, 478, 756, 476), (478, 148, 479, 756), (756, 479, 2, 238), (476, 756, 238, 1), (148, 480, 757, 479), (480, 149, 481, 757), (757, 481, 3, 249), (479, 757, 249, 2), (149, 482, 758, 481), (482, 146, 474, 758), (758, 474, 0, 252), (481, 758, 252, 3), (28, 310, 759, 483), (310, 29, 484, 759), (759, 484, 147, 475), (483, 759, 475, 146), (29, 313, 760, 484), (313, 30, 485, 760), (760, 485, 148, 478), (484, 760, 478, 147), (30, 316, 761, 485), (316, 31, 486, 761), (761, 486, 149, 480), (485, 761, 480, 148), (31, 318, 762, 486), (318, 28, 483, 762), (762, 483, 146, 482), (486, 762, 482, 149), (150, 488, 763, 487), (488, 151, 489, 763), (763, 489, 81, 490), (487, 763, 490, 80), (151, 491, 764, 489), (491, 152, 492, 764), (764, 492, 82, 493), (489, 764, 493, 81), (152, 494, 765, 492), (494, 153, 495, 765), (765, 495, 83, 496), (492, 765, 496, 82), (153, 497, 766, 495), (497, 150, 487, 766), (766, 487, 80, 498), (495, 766, 498, 83), (154, 500, 767, 499), (500, 155, 501, 767), (767, 501, 151, 488), (499, 767, 488, 150), (155, 502, 768, 501), (502, 156, 503, 768), (768, 503, 152, 491), (501, 768, 491, 151), (156, 504, 769, 503), (504, 157, 505, 769), (769, 505, 153, 494), (503, 769, 494, 152), (157, 506, 770, 505), (506, 154, 499, 770), (770, 499, 150, 497), (505, 770, 497, 153), (158, 508, 771, 507), (508, 159, 509, 771), (771, 509, 155, 500), (507, 771, 500, 154), (159, 510, 772, 509), (510, 160, 511, 772), (772, 511, 156, 502), (509, 772, 502, 155), (160, 512, 773, 511), (512, 161, 513, 773), (773, 513, 157, 504), (511, 773, 504, 156), (161, 514, 774, 513), (514, 158, 507, 774), (774, 507, 154, 506), (513, 774, 506, 157), (34, 516, 775, 515), (516, 35, 517, 775), (775, 517, 159, 508), (515, 775, 508, 158), (35, 518, 776, 517), (518, 36, 519, 776), (776, 519, 160, 510), (517, 776, 510, 159), (36, 520, 777, 519), (520, 37, 521, 777), (777, 521, 161, 512), (519, 777, 512, 160), (37, 522, 778, 521), (522, 34, 515, 778), (778, 515, 158, 514), (521, 778, 514, 161), (162, 524, 779, 523), (524, 163, 525, 779), (779, 525, 35, 516), (523, 779, 516, 34), (163, 526, 780, 525), (526, 164, 527, 780), (780, 527, 36, 518), (525, 780, 518, 35), (164, 528, 781, 527), (528, 165, 529, 781), (781, 529, 37, 520), (527, 781, 520, 36), (165, 530, 782, 529), (530, 162, 523, 782), (782, 523, 34, 522), (529, 782, 522, 37), (166, 532, 783, 531), (532, 167, 533, 783), (783, 533, 163, 524), (531, 783, 524, 162), (167, 534, 784, 533), (534, 168, 535, 784), (784, 535, 164, 526), (533, 784, 526, 163), (168, 536, 785, 535), (536, 169, 537, 785), (785, 537, 165, 528), (535, 785, 528, 164), (169, 538, 786, 537), (538, 166, 531, 786), (786, 531, 162, 530), (537, 786, 530, 165), (38, 294, 787, 539), (294, 39, 540, 787), (787, 540, 167, 532), (539, 787, 532, 166), (39, 293, 788, 540), (293, 40, 541, 788), (788, 541, 168, 534), (540, 788, 534, 167), (40, 292, 789, 541), (292, 41, 542, 789), (789, 542, 169, 536), (541, 789, 536, 168), (41, 291, 790, 542), (291, 38, 539, 790), (790, 539, 166, 538), (542, 790, 538, 169), (42, 544, 791, 543), (544, 43, 545, 791), (791, 545, 67, 364), (543, 791, 364, 66), (43, 546, 792, 545), (546, 44, 547, 792), (792, 547, 170, 258), (545, 792, 258, 67), (44, 548, 793, 547), (548, 45, 549, 793), (793, 549, 171, 230), (547, 793, 230, 170), (45, 550, 794, 549), (550, 42, 543, 794), (794, 543, 66, 245), (549, 794, 245, 171), (68, 552, 795, 551), (552, 69, 553, 795), (795, 553, 173, 554), (551, 795, 554, 172), (69, 555, 796, 553), (555, 70, 556, 796), (796, 556, 174, 557), (553, 796, 557, 173), (70, 558, 797, 556), (558, 71, 559, 797), (797, 559, 175, 560), (556, 797, 560, 174), (71, 561, 798, 559), (561, 68, 551, 798), (798, 551, 172, 562), (559, 798, 562, 175), (172, 554, 799, 563), (554, 173, 564, 799), (799, 564, 177, 565), (563, 799, 565, 176), (173, 557, 800, 564), (557, 174, 566, 800), (800, 566, 178, 567), (564, 800, 567, 177), (174, 560, 801, 566), (560, 175, 568, 801), (801, 568, 179, 569), (566, 801, 569, 178), (175, 562, 802, 568), (562, 172, 563, 802), (802, 563, 176, 570), (568, 802, 570, 179), (176, 565, 803, 571), (565, 177, 572, 803), (803, 572, 181, 573), (571, 803, 573, 180), (177, 567, 804, 572), (567, 178, 574, 804), (804, 574, 182, 575), (572, 804, 575, 181), (178, 569, 805, 574), (569, 179, 576, 805), (805, 576, 183, 577), (574, 805, 577, 182), (179, 570, 806, 576), (570, 176, 571, 806), (806, 571, 180, 578), (576, 806, 578, 183), (180, 573, 807, 579), (573, 181, 580, 807), (807, 580, 43, 544), (579, 807, 544, 42), (181, 575, 808, 580), (575, 182, 581, 808), (808, 581, 44, 546), (580, 808, 546, 43), (182, 577, 809, 581), (577, 183, 582, 809), (809, 582, 45, 548), (581, 809, 548, 44), (183, 578, 810, 582), (578, 180, 579, 810), (810, 579, 42, 550), (582, 810, 550, 45), (184, 275, 811, 583), (275, 185, 584, 811), (811, 584, 69, 552), (583, 811, 552, 68), (185, 259, 812, 584), (259, 186, 585, 812), (812, 585, 70, 555), (584, 812, 555, 69), (186, 276, 813, 585), (276, 187, 586, 813), (813, 586, 71, 558), (585, 813, 558, 70), (187, 277, 814, 586), (277, 184, 583, 814), (814, 583, 68, 561), (586, 814, 561, 71), (192, 588, 815, 587), (588, 193, 589, 815), (815, 589, 189, 590), (587, 815, 590, 188), (193, 591, 816, 589), (591, 194, 592, 816), (816, 592, 190, 268), (589, 816, 268, 189), (194, 593, 817, 592), (593, 195, 594, 817), (817, 594, 191, 285), (592, 817, 285, 190), (195, 595, 818, 594), (595, 192, 587, 818), (818, 587, 188, 280), (594, 818, 280, 191), (196, 597, 819, 596), (597, 197, 598, 819), (819, 598, 193, 588), (596, 819, 588, 192), (197, 599, 820, 598), (599, 198, 600, 820), (820, 600, 194, 591), (598, 820, 591, 193), (198, 601, 821, 600), (601, 199, 602, 821), (821, 602, 195, 593), (600, 821, 593, 194), (199, 603, 822, 602), (603, 196, 596, 822), (822, 596, 192, 595), (602, 822, 595, 195), (72, 302, 823, 604), (302, 73, 605, 823), (823, 605, 197, 597), (604, 823, 597, 196), (73, 301, 824, 605), (301, 74, 606, 824), (824, 606, 198, 599), (605, 824, 599, 197), (74, 300, 825, 606), (300, 75, 607, 825), (825, 607, 199, 601), (606, 825, 601, 198), (75, 299, 826, 607), (299, 72, 604, 826), (826, 604, 196, 603), (607, 826, 603, 199), (202, 609, 827, 608), (609, 203, 610, 827), (827, 610, 201, 272), (608, 827, 272, 200), (203, 611, 828, 610), (611, 204, 612, 828), (828, 612, 189, 286), (610, 828, 286, 201), (204, 613, 829, 612), (613, 205, 614, 829), (829, 614, 188, 590), (612, 829, 590, 189), (205, 615, 830, 614), (615, 202, 608, 830), (830, 608, 200, 283), (614, 830, 283, 188), (76, 306, 831, 616), (306, 77, 617, 831), (831, 617, 203, 609), (616, 831, 609, 202), (77, 305, 832, 617), (305, 78, 618, 832), (832, 618, 204, 611), (617, 832, 611, 203), (78, 304, 833, 618), (304, 79, 619, 833), (833, 619, 205, 613), (618, 833, 613, 204), (79, 303, 834, 619), (303, 76, 616, 834), (834, 616, 202, 615), (619, 834, 615, 205), (206, 621, 835, 620), (621, 207, 622, 835), (835, 622, 0, 477), (620, 835, 477, 1), (207, 623, 836, 622), (623, 208, 624, 836), (836, 624, 32, 237), (622, 836, 237, 0), (208, 625, 837, 624), (625, 209, 626, 837), (837, 626, 33, 229), (624, 837, 229, 32), (209, 627, 838, 626), (627, 206, 620, 838), (838, 620, 1, 232), (626, 838, 232, 33), (80, 490, 839, 628), (490, 81, 629, 839), (839, 629, 207, 621), (628, 839, 621, 206), (81, 493, 840, 629), (493, 82, 630, 840), (840, 630, 208, 623), (629, 840, 623, 207), (82, 496, 841, 630), (496, 83, 631, 841), (841, 631, 209, 625), (630, 841, 625, 208), (83, 498, 842, 631), (498, 80, 628, 842), (842, 628, 206, 627), (631, 842, 627, 209)])
me_plane_001.polygons.foreach_set('use_smooth', [True] * 838)
me_plane_001.materials.append(mat_material_001)
me_plane_001.use_remesh_fix_poles = True
me_plane_001.use_remesh_preserve_attributes = False
me_plane_001.use_mirror_vertex_groups = False
me_plane_001.update()
arm_armature = bpy.data.armatures.new('Armature')  # bones are not reproduced

# ---- objects
ob_character_skin_backup = bpy.data.objects.new('character_skin_backup', me_plane)
ob_character_skin_armature = bpy.data.objects.new('character_skin_armature', me_plane_001)
ob_armature = bpy.data.objects.new('Armature', arm_armature)

# ---- transforms, parenting, visibility, modifiers, constraints
ob_character_skin_backup.location = (0.0, 0.0, 0.0)
ob_character_skin_backup.lineart.crease_threshold = 0.0
_m = ob_character_skin_backup.modifiers.new('Mirror', 'MIRROR')
_m.use_axis = (False, True, False)
_m.merge_threshold = 0.1
_m = ob_character_skin_backup.modifiers.new('Skin', 'SKIN')
_m.use_smooth_shade = True
_m = ob_character_skin_backup.modifiers.new('Subdivision', 'SUBSURF')
_m.uv_smooth = 'PRESERVE_CORNERS'
ob_character_skin_armature.location = (0.0, 0.0, 0.0)
ob_character_skin_armature.lineart.crease_threshold = 0.0
_vg = ob_character_skin_armature.vertex_groups.new(name='Bone.00')
_vg = ob_character_skin_armature.vertex_groups.new(name='Bone.15')
_vg = ob_character_skin_armature.vertex_groups.new(name='Bone.01')
_vg = ob_character_skin_armature.vertex_groups.new(name='Bone.02')
_vg = ob_character_skin_armature.vertex_groups.new(name='Bone.03')
_vg = ob_character_skin_armature.vertex_groups.new(name='Bone.07')
_vg = ob_character_skin_armature.vertex_groups.new(name='Bone.04')
_vg = ob_character_skin_armature.vertex_groups.new(name='Bone.05')
_vg = ob_character_skin_armature.vertex_groups.new(name='Bone.12')
_vg = ob_character_skin_armature.vertex_groups.new(name='Bone.13')
_vg = ob_character_skin_armature.vertex_groups.new(name='Bone.14')
_vg = ob_character_skin_armature.vertex_groups.new(name='Bone.08')
_vg = ob_character_skin_armature.vertex_groups.new(name='Bone.06')
_vg = ob_character_skin_armature.vertex_groups.new(name='Bone.11')
_vg = ob_character_skin_armature.vertex_groups.new(name='Bone.09')
_vg = ob_character_skin_armature.vertex_groups.new(name='Bone.10')
_vg = ob_character_skin_armature.vertex_groups.new(name='Bone.19')
_vg = ob_character_skin_armature.vertex_groups.new(name='Bone.20')
_vg = ob_character_skin_armature.vertex_groups.new(name='Bone.21')
_vg = ob_character_skin_armature.vertex_groups.new(name='Bone.22')
_vg = ob_character_skin_armature.vertex_groups.new(name='Bone.23')
_vg = ob_character_skin_armature.vertex_groups.new(name='Bone.16')
_vg = ob_character_skin_armature.vertex_groups.new(name='Bone.24')
_vg = ob_character_skin_armature.vertex_groups.new(name='Bone.17')
_vg = ob_character_skin_armature.vertex_groups.new(name='Bone.18')
ob_armature.location = (0.0, 0.0, 0.0)
ob_armature.show_in_front = True
ob_armature.lineart.crease_threshold = 0.0

# ---- collection membership
col_collection.objects.link(ob_character_skin_backup)
col_collection.objects.link(ob_character_skin_armature)
col_collection.objects.link(ob_armature)

# ---- scene / render settings (as saved in the file)
scene.frame_start = 1; scene.frame_end = 250; scene.frame_set(1)
scene.render.engine = 'BLENDER_EEVEE_NEXT'
scene.cycles.use_denoising = False
scene.cycles.samples = 128
scene.cycles.sampling_pattern = 'TABULATED_SOBOL'
scene.cycles.use_adaptive_sampling = False
scene.cycles.use_light_tree = False
scene.view_settings.view_transform = 'Filmic'
bpy.context.view_layer.update()

# ---- added for rendering (the .blend has no active camera and no usable light): camera, sun
cam_auto = bpy.data.cameras.new('AutoCamera')
cam_auto.lens = 50.0
cam_auto.sensor_width = 36.0
cam_auto.clip_end = 1000.0
ob_auto_camera = bpy.data.objects.new('AutoCamera', cam_auto)
scene.collection.objects.link(ob_auto_camera)
ob_auto_camera.location = (3.58742, -4.3049, 4.10974)
ob_auto_camera.rotation_euler = (1.09748, -7.21219e-08, 0.694738)
scene.camera = ob_auto_camera
light_auto_sun = bpy.data.lights.new('AutoSun', 'SUN')
light_auto_sun.energy = 3.0
light_auto_sun.angle = 0.0523599
ob_auto_sun = bpy.data.objects.new('AutoSun', light_auto_sun)
scene.collection.objects.link(ob_auto_sun)
ob_auto_sun.rotation_euler = (0.872665, 0.174533, 0.523599)
bpy.context.view_layer.update()
